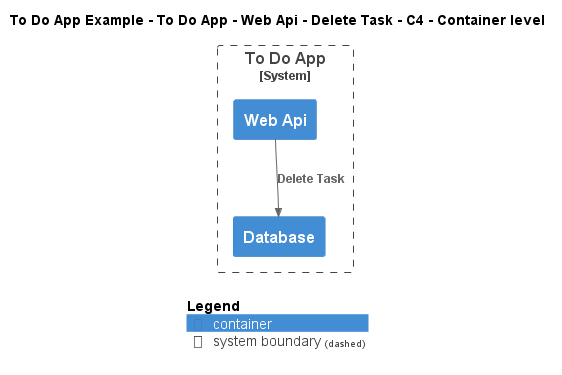

The diagram above was rendered by PlantUML. Its source (embedded in the PNG):
@startuml
!include ..\..\..\..\..\..\..\.c4s\C4_Container.puml

AddElementTag("c4interflow:lifecycle:new", $bgColor=green, $fontColor=#ffffff, $borderColor=green, $shadowing="False")
AddElementTag("c4interflow:lifecycle:changed", $bgColor=orange, $fontColor=#ffffff, $borderColor=orange, $shadowing="False")
AddElementTag("c4interflow:lifecycle:removed", $bgColor=red, $fontColor=#ffffff, $borderColor=red, $shadowing="False")

AddRelTag("c4interflow:lifecycle:new", $textColor=green, $lineColor=green)
AddRelTag("c4interflow:lifecycle:changed", $textColor=orange, $lineColor=orange)
AddRelTag("c4interflow:lifecycle:removed", $textColor=red, $lineColor=red)

SHOW_PERSON_PORTRAIT()
LAYOUT_TOP_DOWN()

skinparam linetype polyline

title To Do App Example - To Do App - Web Api - Delete Task - C4 - Container level


System_Boundary(ToDoAppExample.SoftwareSystems.ToDoApp, "To Do App") {
    Container(ToDoAppExample.SoftwareSystems.ToDoApp.Containers.WebApi, "Web Api", "", "")
    Container(ToDoAppExample.SoftwareSystems.ToDoApp.Containers.Database, "Database", "", "")
}

Rel(ToDoAppExample.SoftwareSystems.ToDoApp.Containers.WebApi, ToDoAppExample.SoftwareSystems.ToDoApp.Containers.Database, "Delete Task")


SHOW_LEGEND()
@enduml